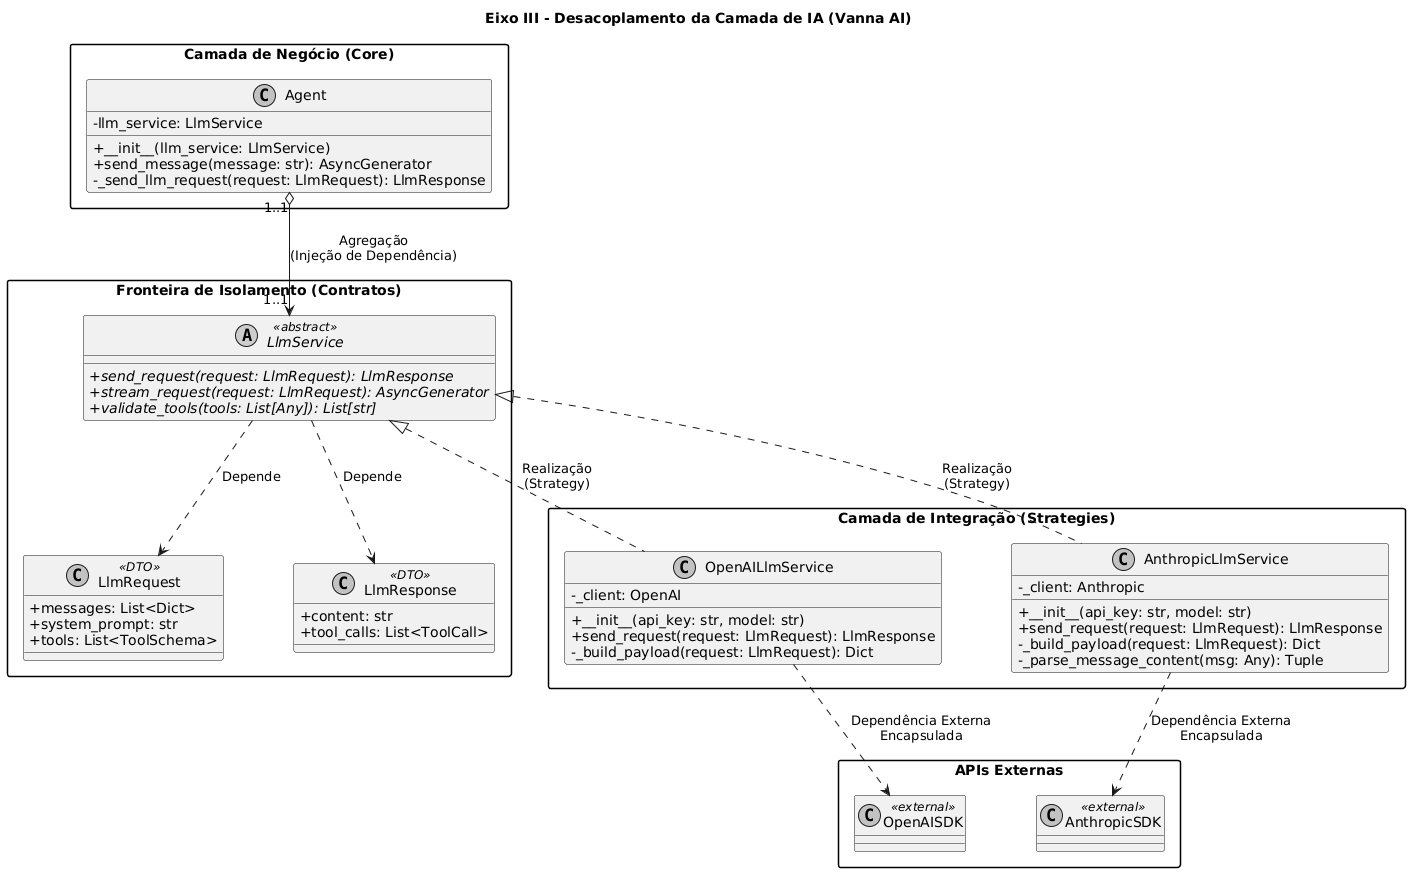

The diagram above was rendered by PlantUML. Its source (embedded in the PNG):
@startuml
' Configurações de estilo acadêmico e direcionamento de leitura
skinparam classAttributeIconSize 0
skinparam monochrome true
skinparam shadowing false
skinparam packageStyle rectangle
skinparam nodesep 70
skinparam ranksep 80
top to bottom direction

title Eixo III - Desacoplamento da Camada de IA (Vanna AI)

package "Camada de Negócio (Core)" {
    class Agent {
        - llm_service: LlmService
        + __init__(llm_service: LlmService)
        + send_message(message: str): AsyncGenerator
        - _send_llm_request(request: LlmRequest): LlmResponse
    }
}

package "Fronteira de Isolamento (Contratos)" {
    abstract class LlmService <<abstract>> {
        + {abstract} send_request(request: LlmRequest): LlmResponse
        + {abstract} stream_request(request: LlmRequest): AsyncGenerator
        + {abstract} validate_tools(tools: List[Any]): List[str]
    }

    class LlmRequest <<DTO>> {
        + messages: List<Dict>
        + system_prompt: str
        + tools: List<ToolSchema>
    }

    class LlmResponse <<DTO>> {
        + content: str
        + tool_calls: List<ToolCall>
    }
}

package "Camada de Integração (Strategies)" {
    class OpenAILlmService {
        - _client: OpenAI
        + __init__(api_key: str, model: str)
        + send_request(request: LlmRequest): LlmResponse
        - _build_payload(request: LlmRequest): Dict
    }

    class AnthropicLlmService {
        - _client: Anthropic
        + __init__(api_key: str, model: str)
        + send_request(request: LlmRequest): LlmResponse
        - _build_payload(request: LlmRequest): Dict
        - _parse_message_content(msg: Any): Tuple
    }
}

package "APIs Externas" {
    class OpenAISDK <<external>>
    class AnthropicSDK <<external>>
}

' Relacionamentos Estruturais
Agent "1..1" o--> "1..1" LlmService : Agregação\n(Injeção de Dependência)

LlmService ..> LlmRequest : Depende
LlmService ..> LlmResponse : Depende

OpenAILlmService .up.|> LlmService : Realização\n(Strategy)
AnthropicLlmService .up.|> LlmService : Realização\n(Strategy)

OpenAILlmService ..> OpenAISDK : Dependência Externa\nEncapsulada
AnthropicLlmService ..> AnthropicSDK : Dependência Externa\nEncapsulada
@enduml